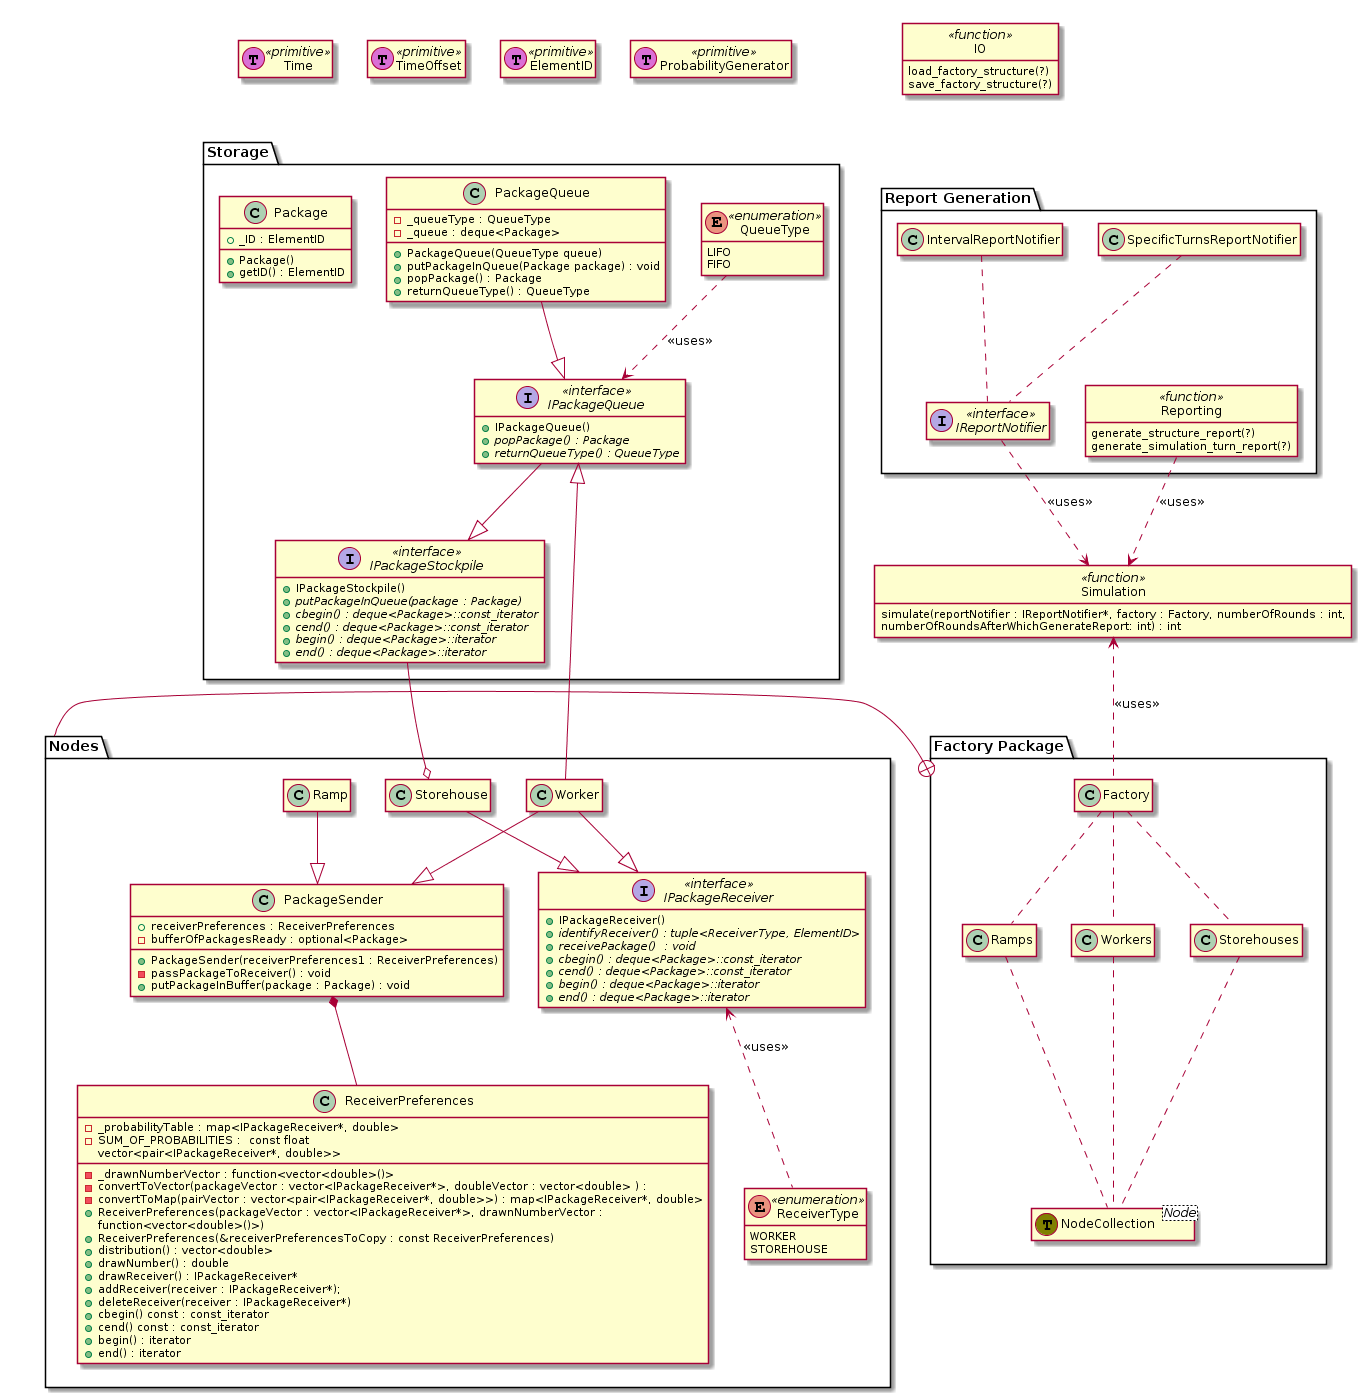

The diagram above was rendered by PlantUML. Its source (embedded in the PNG):
@startuml



hide empty members
hide <<function>> circle


package "Factory Package" {

	class NodeCollection<Node> << (T,olive) >> {
	}

	Ramps .. NodeCollection
	Workers .. NodeCollection
	Storehouses .. NodeCollection

	class Factory {
	}
	Factory .. Ramps
	Factory .. Workers
	Factory .. Storehouses

}

package "Report Generation" {

	interface IReportNotifier <<interface>> {
	}

	class SpecificTurnsReportNotifier {
	}
	SpecificTurnsReportNotifier .. IReportNotifier

	class IntervalReportNotifier {
	}
	IntervalReportNotifier .. IReportNotifier 

	class Reporting <<function>> {
		generate_structure_report(?)
		generate_simulation_turn_report(?)
	}

}

class Simulation <<function>> {
	simulate(reportNotifier : IReportNotifier*, factory : Factory, numberOfRounds : int, 
                 numberOfRoundsAfterWhichGenerateReport: int) : int
}
Simulation <.. Factory : <<uses>>
Reporting ..> Simulation : <<uses>>
IReportNotifier ..> Simulation : <<uses>>


package "Storage" {

	interface IPackageStockpile <<interface>> {
           + IPackageStockpile()
           + {abstract} putPackageInQueue(package : Package)
           + {abstract} cbegin() : deque<Package>::const_iterator
           + {abstract} cend() : deque<Package>::const_iterator
           + {abstract} begin() : deque<Package>::iterator
           + {abstract} end() : deque<Package>::iterator
	} 

	interface IPackageQueue <<interface>> {
           + IPackageQueue()
           + {abstract} popPackage() : Package
           + {abstract} returnQueueType() : QueueType
	} 

	IPackageQueue --|> IPackageStockpile

	enum QueueType <<enumeration>> {
           LIFO
           FIFO
	}

	QueueType ..> IPackageQueue : << uses >> 

	class PackageQueue {
           - _queueType : QueueType 
           - _queue : deque<Package>
           + PackageQueue(QueueType queue)
           + putPackageInQueue(Package package) : void
           + popPackage() : Package
           + returnQueueType() : QueueType
	}

	PackageQueue --|> IPackageQueue

	class Package {
	  + _ID : ElementID
          + Package()
          + getID() : ElementID
	}

}


package "Nodes" {

	interface IPackageReceiver <<interface>> {
           + IPackageReceiver()
           + {abstract} identifyReceiver() : tuple<ReceiverType, ElementID>
           + {abstract} receivePackage()  : void
           + {abstract} cbegin() : deque<Package>::const_iterator
           + {abstract} cend() : deque<Package>::const_iterator
           + {abstract} begin() : deque<Package>::iterator
           + {abstract} end() : deque<Package>::iterator           
	}

	enum ReceiverType <<enumeration>> {
           WORKER
           STOREHOUSE
	}

	IPackageReceiver <.. ReceiverType : << uses >> 


	class ReceiverPreferences {
           - _probabilityTable : map<IPackageReceiver*, double>
           - _drawnNumberVector : function<vector<double>()> 
           - SUM_OF_PROBABILITIES :  const float 
           - convertToVector(packageVector : vector<IPackageReceiver*>, doubleVector : vector<double> ) : 
                             vector<pair<IPackageReceiver*, double>>
           - convertToMap(pairVector : vector<pair<IPackageReceiver*, double>>) : map<IPackageReceiver*, double>
           + ReceiverPreferences(packageVector : vector<IPackageReceiver*>, drawnNumberVector : 
                                 function<vector<double>()>)
           + ReceiverPreferences(&receiverPreferencesToCopy : const ReceiverPreferences)
           + distribution() : vector<double> 
           + drawNumber() : double 
           + drawReceiver() : IPackageReceiver* 
           + addReceiver(receiver : IPackageReceiver*);
           + deleteReceiver(receiver : IPackageReceiver*)
           + cbegin() const : const_iterator
           + cend() const : const_iterator
           + begin() : iterator 
           + end() : iterator   
	}


	class PackageSender {
           + PackageSender(receiverPreferences1 : ReceiverPreferences)
           + receiverPreferences : ReceiverPreferences
           - passPackageToReceiver() : void
           + putPackageInBuffer(package : Package) : void
           - bufferOfPackagesReady : optional<Package> 
	}

	PackageSender *-- ReceiverPreferences

	class Ramp {
	}

	Ramp --|> PackageSender


	class Worker {
	}

	Worker --|> PackageSender
	Worker --|> IPackageReceiver
	IPackageQueue <|-- Worker

	class Storehouse {
	}

	Storehouse --|> IPackageReceiver
	IPackageStockpile --o Storehouse

	Ramp -[hidden]> Worker
	Worker -[hidden]> Storehouse

	PackageSender -[hidden]> IPackageReceiver
}



together {
	class Time << (T,orchid) primitive>>
	class TimeOffset << (T,orchid) primitive>>
	class ElementID << (T,orchid) primitive>>
	class ProbabilityGenerator << (T,orchid) primitive>>

	Time -[hidden]> TimeOffset
	TimeOffset -[hidden]> ElementID
	ElementID -[hidden]> ProbabilityGenerator
}

class IO <<function>> {
	load_factory_structure(?)
	save_factory_structure(?)
}




IO <-[hidden]- IntervalReportNotifier
Time <-[hidden]- Package

ReceiverPreferences <-[hidden]- IPackageStockpile

IPackageStockpile -[hidden]-> Storehouse

"Factory Package" +- "Nodes"

IReportNotifier -[hidden]> Reporting

@enduml